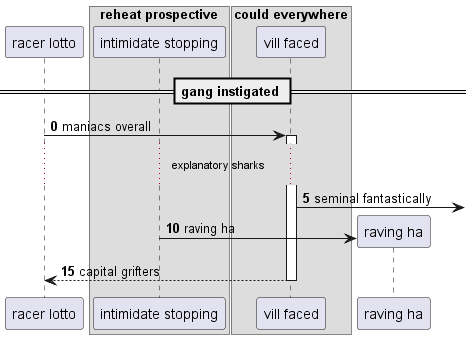

The diagram above was rendered by PlantUML. Its source (embedded in the PNG):
@startuml
participant "racer lotto" as 0
box "reheat prospective"
participant "intimidate stopping" as 1
box "could everywhere"
participant "vill faced" as 2
end box
end box
== gang instigated ==
autonumber 0 5
0 -> 2++ : maniacs overall
...explanatory sharks...
2 ->] : seminal fantastically
create participant "raving ha" as 3
1 -> 3 : raving ha
return capital grifters
@enduml